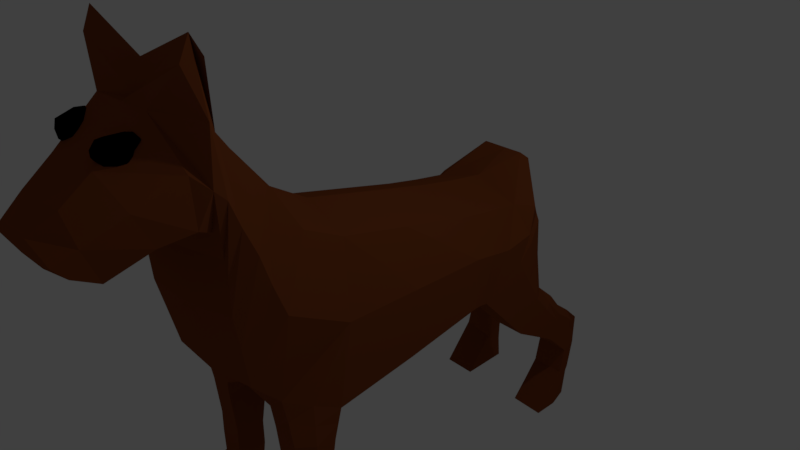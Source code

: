 # Source: Doggy8.blend  (saved by Blender 2.79.0; exported with 4.5.12 LTS)
import bpy
from mathutils import Matrix  # noqa: F401  (used for matrix-valued properties, if any)

bpy.ops.wm.read_factory_settings(use_empty=True)
scene = bpy.context.scene
scene.name = 'Scene'

# ---- collections
col_collection_1 = bpy.data.collections.new('Collection 1'); scene.collection.children.link(col_collection_1)

# ---- materials (node trees are filled in below, after node groups)
mat_material_001 = bpy.data.materials.new('Material.001')
mat_material_001.alpha_threshold = 0.0
mat_material_001.use_transparent_shadow = False
mat_material_001.diffuse_color = (0.0, 0.0, 0.0, 1.0)
mat_material_001.roughness = 0.5
mat_material = bpy.data.materials.new('Material')
mat_material.alpha_threshold = 0.0
mat_material.use_transparent_shadow = False
mat_material.diffuse_color = (0.2346, 0.05951, 0.016, 1.0)
mat_material.specular_color = (0.0, 0.0, 0.0)
mat_material.roughness = 0.5
mat_material.line_color = (0.0, 0.0, 0.0, 1.0)

# ---- material node trees

# ---- world
world_world = bpy.data.worlds.new('World'); scene.world = world_world
world_world.color = (0.05088, 0.05088, 0.05088)
world_world.use_sun_shadow = False
world_world.sun_shadow_jitter_overblur = 0.0
world_world.cycles.sampling_method = 'MANUAL'

# ---- cameras
cam_camera = bpy.data.cameras.new('Camera')
cam_camera.clip_end = 100.0
cam_camera.lens = 35.0
cam_camera.sensor_width = 32.0
cam_camera.sensor_height = 18.0
cam_camera.ortho_scale = 7.314
cam_camera.dof.focus_distance = 0.0
cam_camera.dof.aperture_fstop = 128.0

# ---- lights
light_lamp = bpy.data.lights.new('Lamp', 'POINT')
light_lamp.transmission_factor = 0.0
light_lamp.cutoff_distance = 30.0
light_lamp.energy = 100.0
light_lamp.shadow_buffer_clip_start = 1.001
light_lamp.shadow_soft_size = 0.1
light_lamp.shadow_maximum_resolution = 0.006
light_lamp.use_absolute_resolution = True

# ---- meshes
me_icosphere = bpy.data.meshes.new('Icosphere')
me_icosphere.from_pydata([(-0.4573, -0.1975, -0.8952), (0.7236, 0.1935, -0.4472), (-0.2764, -0.8506, -0.4472), (-1.252, -0.2549, -0.4472), (-0.2764, 1.067, -0.4472), (0.7236, 1.245, -0.4472), (0.2764, -0.8506, 0.4472), (-0.7236, -0.5257, 0.4472), (-0.7236, 0.5257, 0.4472), (0.2764, 1.067, 0.4472), (0.8944, 0.2772, 0.4472), (0.0, 0.0, 1.0), (-0.5204, -0.5486, -0.8507), (0.4253, 0.4102, -0.8507), (-0.09509, -0.8576, -0.5257), (0.8745, 0.7194, -0.3429), (0.4174, 1.028, -0.9116), (-0.8837, -0.2549, -0.8507), (-1.046, -0.5486, -0.5257), (-0.5204, 0.2451, -0.9903), (-1.046, 0.2451, -0.5257), (0.2493, 1.251, -0.6493), (0.9511, 0.4102, 0.0), (0.9511, 1.028, 0.0), (0.0, -1.0, 0.0), (0.5878, -0.809, 0.0), (-0.9511, -0.309, 0.0), (-0.5878, -0.809, 0.0), (-0.5878, 0.809, 0.0), (-0.9511, 0.309, 0.0), (0.5878, 1.251, 0.09038), (0.0, 1.216, 0.0), (0.6882, -0.5, 0.5257), (-0.2629, -0.809, 0.5257), (-0.8506, 0.0, 0.5257), (-0.2629, 0.809, 0.5257), (0.6882, 0.5, 0.6161), (0.1625, -0.5, 0.8507), (0.5257, 0.0, 0.941), (-0.4253, -0.309, 0.8507), (-0.4253, 0.309, 0.8507), (0.1625, 0.5, 0.8507)], [], [(0, 13, 12), (1, 13, 15), (0, 12, 17), (0, 17, 19), (0, 19, 16), (1, 15, 22), (2, 14, 24), (3, 18, 26), (4, 20, 28), (5, 21, 30), (1, 22, 25), (2, 24, 27), (3, 26, 29), (4, 28, 31), (5, 30, 23), (6, 32, 37), (7, 33, 39), (8, 34, 40), (9, 35, 41), (10, 36, 38), (38, 41, 11), (38, 36, 41), (36, 9, 41), (41, 40, 11), (41, 35, 40), (35, 8, 40), (40, 39, 11), (40, 34, 39), (34, 7, 39), (39, 37, 11), (39, 33, 37), (33, 6, 37), (37, 38, 11), (37, 32, 38), (32, 10, 38), (23, 36, 10), (23, 30, 36), (30, 9, 36), (31, 35, 9), (31, 28, 35), (28, 8, 35), (29, 34, 8), (29, 26, 34), (26, 7, 34), (27, 33, 7), (27, 24, 33), (24, 6, 33), (25, 32, 6), (25, 22, 32), (22, 10, 32), (30, 31, 9), (30, 21, 31), (21, 4, 31), (28, 29, 8), (28, 20, 29), (20, 3, 29), (26, 27, 7), (26, 18, 27), (18, 2, 27), (24, 25, 6), (24, 14, 25), (14, 1, 25), (22, 23, 10), (22, 15, 23), (15, 5, 23), (16, 21, 5), (16, 19, 21), (19, 4, 21), (19, 20, 4), (19, 17, 20), (17, 3, 20), (17, 18, 3), (17, 12, 18), (12, 2, 18), (15, 16, 5), (15, 13, 16), (13, 0, 16), (12, 14, 2), (12, 13, 14), (13, 1, 14)])
me_icosphere.materials.append(mat_material_001)
me_icosphere.use_remesh_preserve_volume = False
me_icosphere.use_remesh_preserve_attributes = False
me_icosphere.use_mirror_vertex_groups = False
me_icosphere.update()
me_cube = bpy.data.meshes.new('Cube')
me_cube.from_pydata([(1.001, 0.9826, -0.7921), (0.986, -1.335, -1.182), (-1.014, -1.324, -1.153), (-0.9989, 0.9978, -0.7952), (0.6769, 1.002, 0.4217), (0.6485, -0.9412, 0.8278), (-0.7039, -0.9259, 0.8848), (-0.7189, 1.017, 0.4486), (0.9424, 1.259, -0.8623), (-0.9771, 1.287, -0.8744), (0.6597, 2.068, 0.257), (-0.7201, 2.095, 0.2715), (0.6714, -2.337, -0.5415), (-0.6533, -2.42, -0.5448), (0.6421, -1.491, 1.099), (-0.6951, -1.407, 1.228), (0.6694, -2.485, 0.4242), (-0.6626, -2.647, 0.3997), (0.5857, -1.876, 1.702), (-0.7073, -1.886, 1.703), (0.6349, -2.5, 0.3784), (0.6781, -2.515, 1.124), (-0.6534, -2.707, 1.124), (0.6502, -2.456, 2.463), (-0.7031, -2.513, 2.468), (0.8957, -2.883, 1.646), (-0.8349, -2.952, 1.648), (0.4449, -3.022, 2.759), (-0.4523, -3.055, 2.739), (0.7417, 2.54, -0.109), (-0.904, 2.651, -0.09897), (0.6168, 2.421, 0.1017), (-0.726, 2.538, 0.1145), (0.9935, -0.1869, -1.007), (0.001067, 0.9902, -0.7937), (1.0, 0.9924, -0.06357), (-0.01392, -1.33, -1.168), (0.9782, -1.149, -0.07587), (-1.006, -0.1717, -0.9956), (-0.9999, -1.134, -0.04898), (-1.0, 1.008, -0.0667), (0.6627, 0.03053, 0.6248), (-0.001067, 1.01, 0.6634), (-0.007719, -0.9336, 1.085), (-0.7114, 0.04573, 0.6667), (-0.01733, 1.273, -0.8683), (0.9621, 1.649, -0.1786), (-0.9896, 1.677, -0.1916), (-0.01025, 2.082, 0.4925), (0.9717, 1.115, -0.8162), (0.6683, 1.526, 0.3308), (-0.7195, 1.548, 0.3527), (-0.988, 1.136, -0.8243), (-0.005861, -2.416, -0.6038), (0.9556, -1.974, 0.3601), (-0.968, -1.891, 0.4277), (-0.006514, -1.449, 1.392), (-0.7396, -2.088, -0.9264), (-0.6995, -1.167, 1.056), (0.6453, -1.216, 0.9632), (0.6908, -1.965, -0.9236), (-0.01153, -2.604, 0.3658), (0.8959, -2.241, 1.159), (-0.8941, -2.244, 1.137), (-0.01036, -1.881, 1.93), (-0.658, -2.533, -0.07255), (-0.7012, -1.647, 1.465), (0.6704, -2.411, -0.0203), (0.6444, -1.683, 1.4), (-0.002548, -2.648, 1.083), (0.9204, -2.55, 1.869), (-0.8874, -2.592, 1.862), (-0.006462, -2.485, 2.694), (-0.658, -2.677, 0.7619), (-0.7052, -2.205, 2.065), (0.6738, -2.5, 0.7639), (0.6484, -2.17, 2.057), (0.01663, -2.895, 1.647), (0.8598, -2.898, 2.211), (-0.9118, -2.928, 2.204), (0.009703, -3.038, 2.749), (-0.7025, -2.815, 1.383), (-0.9769, -2.745, 2.685), (0.6876, -2.624, 1.473), (0.9801, -2.698, 2.706), (-0.02471, 2.608, -0.1181), (0.6832, 2.551, -0.006731), (-0.8344, 2.581, 0.01998), (-0.02098, 2.432, 0.09114), (0.8392, 2.308, 0.2198), (-0.9213, 2.332, 0.2015), (0.9533, 1.927, -0.4856), (-0.9953, 1.954, -0.5008), (-0.9987, 2.1, -0.1087), (0.9634, 2.073, -0.09265), (-0.02152, 2.563, -0.01624), (0.9717, -2.724, 2.038), (0.007042, -2.757, 1.382), (0.5723, -3.73, 1.288), (0.8781, -2.395, 1.514), (-0.008411, -2.187, 2.289), (-0.007041, -2.626, 0.7245), (-0.9631, -2.76, 2.034), (0.8953, -2.108, 0.7595), (-0.008437, -1.665, 1.661), (-0.008697, -2.51, -0.119), (-0.8908, -2.418, 1.499), (-0.007116, -1.191, 1.238), (-0.009893, -2.064, -0.937), (0.9669, -1.562, 0.1421), (-0.9734, -2.067, 0.7825), (-0.008132, 1.126, -0.8202), (-0.9948, 1.342, -0.1292), (-0.00566, 1.537, 0.57), (0.7825, -3.263, 1.563), (0.981, 1.321, -0.1211), (-0.9999, -0.06296, -0.05784), (-0.9839, -1.512, 0.1894), (0.9891, -0.07817, -0.06972), (-0.004393, 0.03813, 0.874), (-0.006428, -0.1793, -1.002), (-1.014, -1.436, -1.558), (0.8369, -1.933, -1.528), (0.986, -1.439, -1.588), (-0.9368, -1.892, -1.479), (-1.014, -1.527, -2.097), (0.8369, -1.867, -2.118), (0.986, -1.528, -2.128), (-0.9368, -1.83, -2.067), (-0.9922, -1.525, -2.796), (0.8369, -1.879, -2.745), (0.986, -1.529, -2.826), (-0.9152, -1.837, -2.698), (-1.014, -1.755, -3.49), (0.8369, -2.06, -2.983), (0.986, -1.773, -3.515), (-0.9863, -2.057, -2.957), (-1.014, -2.371, -3.479), (0.9666, -2.504, -3.181), (0.986, -2.398, -3.495), (-0.9863, -2.446, -3.178), (-0.9771, 2.088, -1.716), (-0.02471, 2.524, -0.8636), (-0.904, 2.893, -1.197), (0.9533, 2.381, -1.249), (0.7417, 2.621, -1.215), (-0.9953, 2.409, -1.261), (0.9424, 2.058, -1.708), (-0.9771, 2.83, -2.145), (-0.9417, 3.093, -1.656), (0.9533, 2.908, -1.845), (0.8997, 2.958, -1.612), (-0.9953, 2.938, -1.851), (0.9424, 2.799, -2.143), (-0.9747, 3.184, -2.495), (-0.9259, 3.579, -2.112), (0.8606, 3.513, -2.354), (0.8738, 3.499, -2.072), (-0.9976, 3.554, -2.371), (0.9447, 3.195, -2.527), (-1.005, 3.123, -2.877), (-1.036, 3.492, -2.86), (0.9125, 3.17, -2.952), (0.8205, 3.489, -2.883), (-1.033, 2.689, -3.47), (-1.065, 3.455, -3.477), (0.884, 2.739, -3.549), (0.7912, 3.455, -3.555), (-0.8522, 2.303, 0.09652), (-0.01025, 2.631, 0.7536), (-0.3917, 2.644, 0.7447), (-0.01833, 2.564, 0.263), (-0.6532, 2.607, 0.2902), (0.3665, 2.686, 0.6885), (0.5602, 2.553, 0.2745), (-0.4343, 2.709, 0.6681), (0.2721, 2.619, 0.7625), (-0.01429, 2.697, 0.6783), (-0.7867, -3.34, 1.56), (0.3641, -3.572, 2.298), (-0.3951, -3.605, 2.276), (0.01663, -3.275, 1.561), (0.7903, -3.475, 1.99), (-0.8071, -3.503, 1.978), (0.009703, -3.589, 2.287), (0.5789, -4.032, 1.453), (-0.5507, -3.778, 1.3), (0.354, -3.933, 2.022), (-0.3614, -3.967, 2.002), (0.01663, -3.742, 1.261), (0.6624, -3.927, 1.747), (-0.6507, -3.955, 1.735), (0.009703, -3.95, 2.012), (0.9722, -2.679, 3.296), (-0.559, -4.056, 1.453), (0.1854, -4.209, 1.781), (-0.2139, -4.244, 1.764), (0.01663, -4.044, 1.342), (0.6008, -4.183, 1.625), (-0.5735, -4.212, 1.616), (0.009703, -4.226, 1.773), (0.01317, -4.198, 1.569), (-0.8834, -2.73, 3.261), (0.8981, -2.886, 3.25), (-0.8668, -2.916, 3.223), (-0.006462, -2.705, 3.012), (0.009703, -2.901, 2.767), (-0.8751, -2.803, 3.479), (0.8902, -2.761, 3.507), (0.001621, -2.782, 3.122), (-0.4972, 1.28, -0.8714), (-0.4928, 2.64, -0.1229), (0.8631, 2.262, -0.2973), (-0.9862, 1.621, -0.6876), (0.4625, 1.266, -0.8653), (0.3741, 2.602, -0.1135), (0.9478, 1.593, -0.6739), (-0.9781, 2.4, -0.314), (-0.02471, 2.699, -0.67), (0.9424, 1.658, -1.285), (0.7417, 2.58, -0.6618), (0.9533, 2.154, -0.8675), (-0.4972, 2.081, -1.714), (-0.4928, 2.81, -1.21), (0.8631, 2.529, -1.232), (-0.9862, 2.249, -1.489), (0.4625, 2.066, -1.71), (0.3887, 2.684, -1.218), (0.9478, 2.219, -1.479), (-0.9781, 2.669, -1.229), (0.8685, 2.817, -1.414), (0.9533, 2.644, -1.547), (0.9424, 2.429, -1.925), (0.4541, 2.64, -1.395), (-0.904, 2.851, -0.6623), (-0.01733, 1.673, -1.078), (-0.9953, 2.182, -0.8809), (-0.9771, 1.688, -1.295), (-0.4972, 2.822, -2.145), (-0.5494, 2.98, -1.675), (0.9587, 2.933, -1.729), (-0.9862, 2.884, -1.998), (0.4625, 2.807, -2.143), (0.4595, 2.965, -1.615), (0.9478, 2.853, -1.994), (-1.004, 2.962, -1.736), (0.8797, 3.255, -1.842), (0.9521, 3.237, -2.1), (0.9435, 2.997, -2.335), (-0.9771, 2.459, -1.931), (-0.9992, 2.944, -1.451), (-0.9953, 2.673, -1.556), (-0.4949, 3.186, -2.503), (-0.5494, 3.575, -2.132), (0.8672, 3.506, -2.213), (-0.9862, 3.369, -2.41), (0.4648, 3.192, -2.519), (0.4595, 3.56, -2.073), (0.9478, 3.381, -2.44), (-0.9562, 3.568, -2.231), (-1.017, 3.523, -2.637), (0.4638, 3.564, -2.347), (-0.5407, 3.557, -2.388), (-0.9759, 3.007, -2.32), (-0.9259, 3.391, -1.897), (-0.9965, 3.246, -2.088), (-0.5346, 3.113, -2.946), (-1.021, 3.307, -2.844), (0.433, 3.158, -2.933), (0.9116, 3.356, -2.918), (-1.019, 2.906, -3.174), (0.424, 3.53, -2.865), (-0.583, 3.445, -2.878), (-0.99, 3.153, -2.686), (0.8405, 3.501, -2.619), (0.9286, 3.183, -2.739), (-0.5541, 2.701, -3.49), (-1.049, 3.072, -3.473), (0.4046, 2.726, -3.514), (0.8827, 3.123, -3.552), (0.3948, 3.495, -3.535), (-0.5785, 3.468, -3.496), (0.8058, 3.472, -3.219), (0.8982, 2.955, -3.251), (-1.051, 3.473, -3.143), (0.4188, 2.942, -3.231), (-0.5887, 3.448, -3.162), (-1.035, 3.19, -3.158), (0.8971, 3.24, -3.235), (-0.5663, 3.085, -3.493), (0.3997, 3.111, -3.532), (-0.5192, 3.139, -2.749), (-0.5636, 3.471, -2.63), (0.4489, 3.175, -2.726), (0.9297, 3.369, -2.679), (-0.5399, 2.918, -3.193), (0.4094, 3.512, -3.2), (-0.5494, 3.277, -1.903), (-0.9862, 3.126, -2.204), (0.4595, 3.262, -1.844), (-1.005, 3.265, -1.969), (-1.003, 3.338, -2.627), (0.4439, 3.547, -2.606), (0.4667, 3.562, -2.21), (-0.545, 3.566, -2.26), (0.9478, 2.536, -1.736), (-0.5362, 2.895, -1.47), (-0.9862, 2.566, -1.743), (0.4117, 2.824, -1.417), (0.9478, 3.117, -2.217), (0.4637, 2.999, -2.331), (0.9581, 3.246, -1.971), (-0.496, 3.004, -2.324), (-0.9781, 2.535, -0.7716), (-0.4972, 1.68, -1.293), (0.3741, 2.643, -0.6659), (-0.9862, 1.935, -1.088), (0.4625, 2.436, -1.927), (0.9109, 2.731, -1.48), (-0.4972, 2.451, -1.929), (-0.9913, 2.816, -1.483), (0.8631, 2.395, -0.7646), (0.9478, 1.906, -1.076), (-0.4928, 2.769, -0.6662), (0.4625, 1.666, -1.288), (-0.5139, -1.327, -1.161), (0.8746, -1.65, -1.053), (0.486, -1.332, -1.175), (-0.9478, -1.706, -1.04), (-1.014, -1.38, -1.356), (-0.4458, -2.076, -0.936), (0.3766, -2.015, -0.9346), (-0.4332, -1.436, -1.565), (0.9763, -1.711, -1.558), (0.3893, -1.438, -1.581), (-1.0, -1.692, -1.518), (-0.9368, -1.861, -1.773), (-0.478, -1.957, -1.492), (0.3816, -1.87, -1.516), (-0.8845, -1.962, -1.203), (-0.02599, -2.015, -0.998), (0.986, -1.387, -1.385), (-0.03002, -1.383, -1.028), (0.7352, -1.924, -1.226), (-0.4332, -1.527, -2.105), (0.9763, -1.722, -2.123), (0.3893, -1.527, -2.12), (-1.0, -1.707, -2.082), (-0.478, -1.894, -2.08), (0.3816, -1.805, -2.106), (-1.014, -1.481, -1.827), (0.8369, -1.9, -1.823), (0.986, -1.483, -1.858), (-0.4956, -1.526, -2.803), (0.9763, -1.729, -2.786), (0.3893, -1.528, -2.818), (-0.9785, -1.709, -2.747), (-0.9863, -1.976, -2.828), (-0.4869, -1.903, -2.71), (0.3816, -1.816, -2.734), (0.8369, -1.873, -2.432), (0.986, -1.528, -2.477), (-1.014, -1.526, -2.446), (-0.9368, -1.834, -2.383), (-0.4707, -1.76, -3.496), (0.9763, -1.942, -3.249), (0.3893, -1.769, -3.509), (-1.0, -1.906, -3.224), (-0.4456, -2.07, -2.964), (0.3816, -1.993, -2.976), (-1.014, -1.64, -3.143), (0.8369, -1.97, -2.864), (0.986, -1.651, -3.171), (-0.463, -2.378, -3.483), (0.9763, -2.451, -3.338), (0.3893, -2.391, -3.491), (-1.0, -2.409, -3.329), (-0.4694, -2.391, -3.179), (0.3816, -2.49, -3.18), (0.8369, -2.257, -3.082), (0.986, -2.086, -3.505), (-1.014, -2.063, -3.485), (-0.9863, -2.251, -3.068), (0.9763, -2.196, -3.293), (-1.0, -2.157, -3.276), (-0.5468, -2.265, -3.071), (-0.4516, -2.069, -3.49), (0.3854, -2.441, -3.336), (-0.446, -2.419, -3.331), (-0.4707, -1.643, -3.15), (0.3893, -1.648, -3.164), (0.3816, -1.905, -2.855), (0.9763, -1.835, -3.017), (0.3816, -2.189, -3.078), (0.3893, -2.08, -3.5), (0.9763, -1.725, -2.454), (-1.0, -1.708, -2.415), (-0.478, -1.899, -2.395), (-0.4332, -1.526, -2.454), (-0.4993, -1.986, -2.837), (-1.0, -1.808, -2.985), (-0.4332, -1.482, -1.835), (0.3893, -1.483, -1.85), (0.3816, -1.838, -1.811), (0.9763, -1.716, -1.841), (0.3816, -1.811, -2.42), (0.3893, -1.528, -2.469), (-0.4332, -1.382, -1.363), (0.9254, -1.68, -1.305), (0.3307, -1.891, -1.225), (0.3893, -1.385, -1.378), (-0.478, -1.926, -1.786), (-1.0, -1.7, -1.8), (-0.9739, -1.699, -1.279), (-0.3913, -2.017, -1.214)], [(16, 20), (90, 168), (308, 233)], [(120, 36, 325, 2, 38), (119, 44, 6, 43), (118, 41, 5, 37), (117, 57, 13, 55), (116, 44, 7, 40), (115, 49, 8, 46), (89, 31, 174, 173), (113, 50, 10, 48), (112, 51, 11, 47), (111, 52, 9, 210, 45), (110, 65, 17, 63), (109, 59, 14, 54), (108, 331, 60, 12, 53), (107, 58, 15, 56), (106, 73, 22, 71), (105, 67, 16, 61), (104, 66, 19, 64), (103, 68, 18, 62), (102, 81, 26, 79), (101, 75, 21, 69), (100, 74, 24, 72), (99, 76, 23, 70), (78, 27, 179, 182), (97, 83, 25, 77), (27, 84, 208, 203), (96, 84, 27, 78), (95, 85, 211, 30, 87), (94, 91, 212, 29, 86), (93, 90, 32, 87), (317, 257, 303, 242), (323, 218, 142, 223), (322, 219, 147, 228), (321, 221, 144, 224), (92, 93, 87, 30, 217), (9, 47, 93, 92, 213), (47, 11, 90, 93), (89, 94, 86, 31), (10, 46, 94, 89), (46, 8, 216, 91, 94), (88, 95, 87, 32), (31, 86, 95, 88), (86, 29, 215, 85, 95), (83, 96, 78, 25), (21, 70, 96, 83), (70, 23, 84, 96), (28, 80, 206, 204), (24, 82, 207, 202), (84, 23, 193, 208), (81, 97, 77, 26), (22, 69, 97, 81), (69, 21, 83, 97), (80, 28, 180, 184), (77, 25, 114, 181), (79, 26, 178, 183), (75, 99, 70, 21), (16, 62, 99, 75), (62, 18, 76, 99), (76, 100, 72, 23), (18, 64, 100, 76), (64, 19, 74, 100), (73, 101, 69, 22), (17, 61, 101, 73), (61, 16, 75, 101), (82, 102, 79, 28), (24, 71, 102, 82), (71, 22, 81, 102), (67, 103, 62, 16), (12, 54, 103, 67), (54, 14, 68, 103), (68, 104, 64, 18), (14, 56, 104, 68), (56, 15, 66, 104), (65, 105, 61, 17), (13, 53, 105, 65), (53, 12, 67, 105), (74, 106, 71, 24), (19, 63, 106, 74), (63, 17, 73, 106), (59, 107, 56, 14), (5, 43, 107, 59), (43, 6, 58, 107), (57, 330, 108, 53, 13), (414, 339, 124, 337), (413, 329, 121, 335), (60, 109, 54, 12), (1, 37, 109, 60, 326), (37, 5, 59, 109), (66, 110, 63, 19), (15, 55, 110, 66), (55, 13, 65, 110), (49, 111, 45, 214, 8), (0, 34, 111, 49), (34, 3, 52, 111), (52, 112, 47, 9), (3, 40, 112, 52), (40, 7, 51, 112), (51, 113, 48, 11), (7, 42, 113, 51), (42, 4, 50, 113), (11, 48, 169, 170), (31, 88, 171, 174), (32, 90, 175, 172), (50, 115, 46, 10), (4, 35, 115, 50), (35, 0, 49, 115), (38, 116, 40, 3), (2, 39, 116, 38), (39, 6, 44, 116), (58, 117, 55, 15), (6, 39, 117, 58), (39, 2, 328, 57, 117), (33, 118, 37, 1), (0, 35, 118, 33), (35, 4, 41, 118), (41, 119, 43, 5), (4, 42, 119, 41), (42, 7, 44, 119), (34, 120, 38, 3), (0, 33, 120, 34), (33, 1, 327, 36, 120), (412, 350, 125, 347), (411, 336, 128, 348), (410, 341, 123, 334), (408, 343, 122, 333), (406, 361, 131, 355), (404, 351, 126, 345), (402, 352, 127, 346), (400, 370, 133, 367), (399, 357, 136, 368), (397, 363, 132, 358), (396, 362, 129, 356), (395, 360, 130, 354), (394, 380, 139, 375), (392, 371, 134, 365), (390, 372, 135, 366), (387, 374, 138, 378), (385, 382, 140, 377), (384, 381, 137, 376), (383, 379, 138, 374), (320, 250, 149, 245), (319, 249, 148, 238), (318, 231, 150, 240), (227, 324, 235, 142), (316, 236, 146, 225), (315, 220, 145, 227), (314, 237, 141, 222), (313, 234, 143, 229), (312, 263, 154, 252), (311, 247, 156, 254), (262, 312, 252, 292), (309, 248, 159, 258), (308, 230, 151, 243), (307, 251, 152, 241), (305, 232, 153, 244), (304, 259, 155, 253), (302, 274, 163, 271), (301, 260, 161, 267), (300, 264, 155, 259), (299, 246, 157, 257), (298, 265, 158, 255), (296, 282, 167, 280), (295, 270, 164, 276), (294, 275, 162, 269), (291, 273, 160, 266), (289, 277, 165, 281), (288, 283, 166, 279), (287, 284, 165, 277), (177, 173, 174, 171), (175, 177, 171, 172), (170, 169, 177, 175), (169, 176, 173, 177), (10, 89, 173, 176), (90, 11, 170, 175), (88, 32, 172, 171), (48, 10, 176, 169), (181, 114, 98, 189), (183, 178, 186, 191), (182, 179, 187, 190), (184, 180, 188, 192), (27, 80, 184, 179), (25, 78, 182, 114), (28, 79, 183, 180), (26, 77, 181, 178), (190, 187, 195, 198), (192, 188, 196, 200), (98, 190, 198, 185), (187, 192, 200, 195), (180, 183, 191, 188), (178, 181, 189, 186), (179, 184, 192, 187), (114, 182, 190, 98), (201, 200, 196, 199), (197, 201, 199, 194), (185, 198, 201, 197), (198, 195, 200, 201), (191, 186, 194, 199), (189, 98, 185, 197), (188, 191, 199, 196), (186, 189, 197, 194), (209, 207, 204, 206), (208, 209, 206, 203), (193, 205, 209, 208), (205, 202, 207, 209), (82, 28, 204, 207), (80, 27, 203, 206), (72, 24, 202, 205), (23, 72, 205, 193), (283, 285, 278, 166), (162, 268, 285, 283), (284, 286, 281, 165), (161, 272, 286, 284), (270, 287, 277, 164), (160, 267, 287, 270), (267, 161, 284, 287), (282, 288, 279, 167), (163, 269, 288, 282), (269, 162, 283, 288), (276, 164, 277, 289), (279, 290, 280, 167), (166, 278, 290, 279), (252, 154, 273, 291), (260, 292, 272, 161), (158, 262, 292, 260), (275, 293, 268, 162), (159, 256, 293, 275), (274, 294, 269, 163), (156, 258, 294, 274), (258, 159, 275, 294), (266, 160, 270, 295), (271, 163, 282, 296), (264, 297, 253, 155), (149, 239, 297, 264), (263, 298, 255, 154), (148, 241, 298, 263), (241, 152, 265, 298), (243, 151, 246, 299), (265, 300, 259, 158), (152, 245, 300, 265), (245, 149, 264, 300), (273, 301, 267, 160), (154, 255, 301, 273), (255, 158, 260, 301), (261, 156, 274, 302), (254, 303, 257, 157), (156, 261, 303, 254), (262, 158, 259, 304), (231, 305, 244, 150), (144, 228, 305, 231), (228, 147, 232, 305), (250, 306, 239, 149), (143, 223, 306, 250), (249, 307, 241, 148), (141, 225, 307, 249), (225, 146, 251, 307), (227, 145, 230, 308), (247, 309, 258, 156), (150, 244, 309, 247), (244, 153, 248, 309), (248, 310, 256, 159), (153, 242, 310, 248), (243, 324, 227, 308), (246, 311, 254, 157), (151, 240, 311, 246), (240, 150, 247, 311), (292, 252, 291, 272), (324, 243, 299, 226), (238, 148, 263, 312), (236, 313, 229, 146), (92, 217, 313, 236), (217, 30, 234, 313), (242, 303, 261, 310), (45, 210, 314, 235), (210, 9, 237, 314), (218, 315, 227, 142), (85, 215, 315, 218), (215, 29, 220, 315), (237, 316, 225, 141), (9, 213, 316, 237), (213, 92, 236, 316), (232, 317, 242, 153), (147, 226, 317, 232), (302, 256, 310, 261), (230, 318, 240, 151), (145, 224, 318, 230), (224, 144, 231, 318), (226, 299, 257, 317), (293, 256, 302, 271), (222, 141, 249, 319), (251, 320, 245, 152), (146, 229, 320, 251), (229, 143, 250, 320), (220, 321, 224, 145), (29, 212, 321, 220), (212, 91, 221, 321), (221, 322, 228, 144), (91, 216, 322, 221), (216, 8, 219, 322), (234, 323, 223, 143), (30, 211, 323, 234), (211, 85, 218, 323), (219, 324, 226, 147), (8, 214, 324, 219), (214, 45, 235, 324), (278, 285, 290), (290, 285, 280), (285, 268, 296, 280), (268, 293, 271, 296), (276, 289, 295), (289, 281, 266, 295), (281, 286, 266), (286, 272, 266), (266, 272, 291), (238, 312, 262, 304, 253), (238, 253, 297, 239, 222, 319), (314, 222, 239, 306, 223), (314, 142, 235), (314, 223, 142), (380, 383, 374, 139), (135, 365, 383, 380), (365, 134, 379, 383), (382, 384, 376, 140), (136, 367, 384, 382), (367, 133, 381, 384), (368, 136, 382, 385), (381, 386, 373, 137), (133, 364, 386, 381), (375, 139, 374, 387), (376, 388, 377, 140), (137, 373, 388, 376), (370, 389, 364, 133), (129, 353, 389, 370), (355, 131, 372, 390), (371, 391, 369, 134), (130, 359, 391, 371), (372, 392, 365, 135), (131, 354, 392, 372), (354, 130, 371, 392), (379, 393, 378, 138), (134, 369, 393, 379), (366, 135, 380, 394), (361, 395, 354, 131), (127, 345, 395, 361), (345, 126, 360, 395), (363, 396, 356, 132), (128, 347, 396, 363), (347, 125, 362, 396), (348, 128, 363, 397), (362, 398, 353, 129), (125, 344, 398, 362), (358, 132, 357, 399), (357, 400, 367, 136), (132, 356, 400, 357), (356, 129, 370, 400), (350, 401, 344, 125), (121, 332, 401, 350), (334, 123, 352, 402), (351, 403, 349, 126), (122, 338, 403, 351), (352, 404, 345, 127), (123, 333, 404, 352), (333, 122, 351, 404), (360, 405, 359, 130), (126, 349, 405, 360), (346, 127, 361, 406), (329, 407, 332, 121), (2, 325, 407, 329), (325, 36, 342, 407), (341, 408, 333, 123), (1, 326, 408, 341), (326, 60, 343, 408), (343, 409, 338, 122), (60, 331, 409, 343), (331, 108, 340, 409), (386, 364, 389), (36, 327, 410, 342), (327, 1, 341, 410), (337, 124, 336, 411), (336, 412, 347, 128), (124, 335, 412, 336), (335, 121, 350, 412), (339, 413, 335, 124), (57, 328, 413, 339), (328, 2, 329, 413), (108, 330, 414, 340), (330, 57, 339, 414), (385, 377, 368), (388, 353, 129, 356, 132, 358, 399, 377), (353, 358, 132, 356, 129), (358, 353, 398, 397), (397, 398, 344, 348), (344, 401, 411, 348), (401, 332, 407, 337, 411), (337, 407, 414), (342, 340, 414, 407), (340, 342, 410, 409), (338, 409, 410, 334), (402, 403, 338, 334), (346, 349, 403, 402), (405, 349, 346, 406), (359, 405, 406, 355), (390, 369, 391, 359, 355), (366, 369, 390), (394, 369, 366), (378, 393, 369, 375, 387), (375, 369, 394), (377, 399, 388), (373, 386, 388), (388, 386, 377), (368, 377, 386), (389, 353, 386), (399, 368, 386, 353)])
me_cube.materials.append(mat_material)
me_cube.use_remesh_preserve_volume = False
me_cube.use_remesh_preserve_attributes = False
me_cube.use_mirror_vertex_groups = False
me_cube.update()

# ---- objects
ob_icosphere_001 = bpy.data.objects.new('Icosphere.001', me_icosphere)
ob_icosphere = bpy.data.objects.new('Icosphere', me_icosphere)
ob_cube = bpy.data.objects.new('Cube', me_cube)
ob_lamp = bpy.data.objects.new('Lamp', light_lamp)
ob_camera = bpy.data.objects.new('Camera', cam_camera)

# ---- transforms, parenting, visibility, modifiers, constraints
ob_icosphere_001.location = (-0.4386, -3.286, 2.417)
ob_icosphere_001.rotation_euler = (-0.5425, -0.6244, 1.139)
ob_icosphere_001.scale = (-0.1848, -0.1848, -0.1848)
ob_icosphere_001.lineart.crease_threshold = 0.0
ob_icosphere.location = (0.3533, -3.286, 2.419)
ob_icosphere.rotation_euler = (0.001217, -0.1296, 0.4723)
ob_icosphere.scale = (-0.1848, -0.1848, -0.1848)
ob_icosphere.lineart.crease_threshold = 0.0
ob_cube.location = (0.0, 0.0, 0.0)
ob_cube.lock_rotations_4d = False
ob_cube.empty_display_type = 'ARROWS'
ob_cube.lineart.crease_threshold = 0.0
ob_lamp.location = (4.076, 1.005, 5.904)
ob_lamp.rotation_euler = (0.6503, 0.05522, 1.866)
ob_lamp.lock_rotations_4d = False
ob_lamp.empty_display_type = 'ARROWS'
ob_lamp.color = (0.0, 0.0, 0.0, 0.0)
ob_lamp.lineart.crease_threshold = 0.0
ob_camera.location = (7.481, -6.508, 5.344)
ob_camera.rotation_euler = (1.109, 0.0, 0.8149)
ob_camera.lock_rotations_4d = False
ob_camera.empty_display_type = 'ARROWS'
ob_camera.color = (0.0, 0.0, 0.0, 0.0)
ob_camera.display_type = 'WIRE'
ob_camera.lineart.crease_threshold = 0.0

# ---- collection membership
col_collection_1.objects.link(ob_icosphere_001)
col_collection_1.objects.link(ob_icosphere)
col_collection_1.objects.link(ob_cube)
col_collection_1.objects.link(ob_lamp)
col_collection_1.objects.link(ob_camera)

# ---- scene / render settings (as saved in the file)
scene.camera = ob_camera
scene.frame_start = 1; scene.frame_end = 250; scene.frame_set(1)
scene.render.engine = 'BLENDER_EEVEE_NEXT'
scene.render.resolution_percentage = 50
scene.render.dither_intensity = 0.0
scene.cycles.use_denoising = False
scene.cycles.samples = 128
scene.cycles.sampling_pattern = 'TABULATED_SOBOL'
scene.cycles.use_adaptive_sampling = False
scene.cycles.use_light_tree = False
scene.cycles.blur_glossy = 0.0
scene.cycles.sample_clamp_indirect = 0.0
scene.view_settings.view_transform = 'Standard'
bpy.context.view_layer.update()
